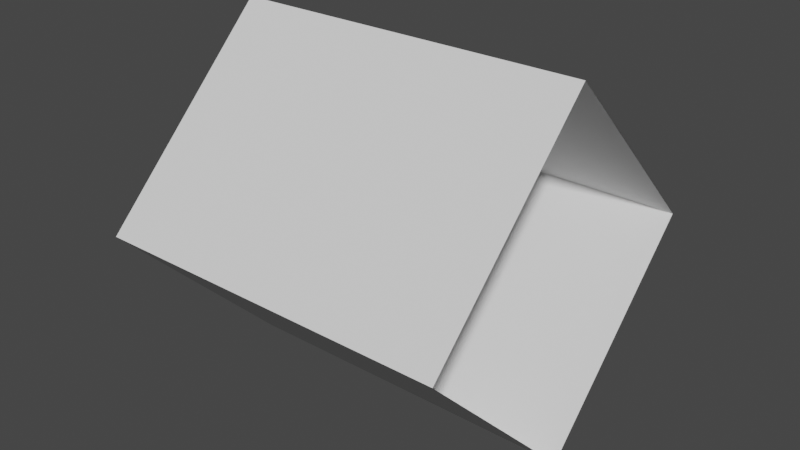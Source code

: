 # Source: MDL_Rope.blend  (saved by Blender 3.2.14; exported with 4.5.12 LTS)
import bpy
from mathutils import Matrix  # noqa: F401  (used for matrix-valued properties, if any)

bpy.ops.wm.read_factory_settings(use_empty=True)
scene = bpy.context.scene
scene.name = 'Scene'

# ---- world
world_world = bpy.data.worlds.new('World'); scene.world = world_world
world_world.use_nodes = True; world_world.node_tree.nodes.clear()
_N = world_world.node_tree.nodes; _L = world_world.node_tree.links
n0 = _N.new('ShaderNodeOutputWorld'); n0.name = 'World Output'; n0.location = (300, 300)
n1 = _N.new('ShaderNodeBackground'); n1.name = 'Background'; n1.location = (10, 300)
n1.inputs[0].default_value = (0.05088, 0.05088, 0.05088, 1.0)
_L.new(n1.outputs[0], n0.inputs[0])
n0.is_active_output = True
world_world.color = (0.05088, 0.05088, 0.05088)
world_world.use_sun_shadow = False
world_world.sun_shadow_jitter_overblur = 0.0

# ---- meshes
me_cylinder_001 = bpy.data.meshes.new('Cylinder.001')
me_cylinder_001.from_pydata([(-1.0, 1.0, 0.0), (1.0, 1.0, -1.192e-07), (-1.0, -4.371e-08, -1.0), (1.0, -4.371e-08, -1.0), (-1.0, -1.0, 1.192e-07), (1.0, -1.0, 0.0), (-1.0, 1.192e-08, 1.0), (1.0, 1.192e-08, 1.0), (-0.9375, 1.0, -3.725e-09), (-0.875, 1.0, -7.451e-09), (-0.8125, 1.0, -1.118e-08), (-0.75, 1.0, -1.49e-08), (-0.6875, 1.0, -1.863e-08), (-0.625, 1.0, -2.235e-08), (-0.5625, 1.0, -2.608e-08), (-0.5, 1.0, -2.98e-08), (-0.4375, 1.0, -3.353e-08), (-0.375, 1.0, -3.725e-08), (-0.3125, 1.0, -4.098e-08), (-0.25, 1.0, -4.47e-08), (-0.1875, 1.0, -4.843e-08), (-0.125, 1.0, -5.215e-08), (-0.0625, 1.0, -5.588e-08), (0.0, 1.0, -5.96e-08), (0.0625, 1.0, -6.333e-08), (0.125, 1.0, -6.706e-08), (0.1875, 1.0, -7.078e-08), (0.25, 1.0, -7.451e-08), (0.3125, 1.0, -7.823e-08), (0.375, 1.0, -8.196e-08), (0.4375, 1.0, -8.568e-08), (0.5, 1.0, -8.941e-08), (0.5625, 1.0, -9.313e-08), (0.625, 1.0, -9.686e-08), (0.6875, 1.0, -1.006e-07), (0.75, 1.0, -1.043e-07), (0.8125, 1.0, -1.08e-07), (0.875, 1.0, -1.118e-07), (0.9375, 1.0, -1.155e-07), (0.9375, -4.371e-08, -1.0), (0.875, -4.371e-08, -1.0), (0.8125, -4.371e-08, -1.0), (0.75, -4.371e-08, -1.0), (0.6875, -4.371e-08, -1.0), (0.625, -4.371e-08, -1.0), (0.5625, -4.371e-08, -1.0), (0.5, -4.371e-08, -1.0), (0.4375, -4.371e-08, -1.0), (0.375, -4.371e-08, -1.0), (0.3125, -4.371e-08, -1.0), (0.25, -4.371e-08, -1.0), (0.1875, -4.371e-08, -1.0), (0.125, -4.371e-08, -1.0), (0.0625, -4.371e-08, -1.0), (-9.686e-08, -4.371e-08, -1.0), (-0.0625, -4.371e-08, -1.0), (-0.125, -4.371e-08, -1.0), (-0.1875, -4.371e-08, -1.0), (-0.25, -4.371e-08, -1.0), (-0.3125, -4.371e-08, -1.0), (-0.375, -4.371e-08, -1.0), (-0.4375, -4.371e-08, -1.0), (-0.5, -4.371e-08, -1.0), (-0.5625, -4.371e-08, -1.0), (-0.625, -4.371e-08, -1.0), (-0.6875, -4.371e-08, -1.0), (-0.75, -4.371e-08, -1.0), (-0.8125, -4.371e-08, -1.0), (-0.875, -4.371e-08, -1.0), (-0.9375, -4.371e-08, -1.0), (0.9375, -1.0, 3.725e-09), (0.875, -1.0, 7.451e-09), (0.8125, -1.0, 1.118e-08), (0.75, -1.0, 1.49e-08), (0.6875, -1.0, 1.863e-08), (0.625, -1.0, 2.235e-08), (0.5625, -1.0, 2.608e-08), (0.5, -1.0, 2.98e-08), (0.4375, -1.0, 3.353e-08), (0.375, -1.0, 3.725e-08), (0.3125, -1.0, 4.098e-08), (0.25, -1.0, 4.47e-08), (0.1875, -1.0, 4.843e-08), (0.125, -1.0, 5.215e-08), (0.0625, -1.0, 5.588e-08), (0.0, -1.0, 5.96e-08), (-0.0625, -1.0, 6.333e-08), (-0.125, -1.0, 6.706e-08), (-0.1875, -1.0, 7.078e-08), (-0.25, -1.0, 7.451e-08), (-0.3125, -1.0, 7.823e-08), (-0.375, -1.0, 8.196e-08), (-0.4375, -1.0, 8.568e-08), (-0.5, -1.0, 8.941e-08), (-0.5625, -1.0, 9.313e-08), (-0.625, -1.0, 9.686e-08), (-0.6875, -1.0, 1.006e-07), (-0.75, -1.0, 1.043e-07), (-0.8125, -1.0, 1.08e-07), (-0.875, -1.0, 1.118e-07), (-0.9375, -1.0, 1.155e-07), (0.9375, 1.192e-08, 1.0), (0.875, 1.192e-08, 1.0), (0.8125, 1.192e-08, 1.0), (0.75, 1.192e-08, 1.0), (0.6875, 1.192e-08, 1.0), (0.625, 1.192e-08, 1.0), (0.5625, 1.192e-08, 1.0), (0.5, 1.192e-08, 1.0), (0.4375, 1.192e-08, 1.0), (0.375, 1.192e-08, 1.0), (0.3125, 1.192e-08, 1.0), (0.25, 1.192e-08, 1.0), (0.1875, 1.192e-08, 1.0), (0.125, 1.192e-08, 1.0), (0.0625, 1.192e-08, 1.0), (0.0, 1.192e-08, 1.0), (-0.0625, 1.192e-08, 1.0), (-0.125, 1.192e-08, 1.0), (-0.1875, 1.192e-08, 1.0), (-0.25, 1.192e-08, 1.0), (-0.3125, 1.192e-08, 1.0), (-0.375, 1.192e-08, 1.0), (-0.4375, 1.192e-08, 1.0), (-0.5, 1.192e-08, 1.0), (-0.5625, 1.192e-08, 1.0), (-0.625, 1.192e-08, 1.0), (-0.6875, 1.192e-08, 1.0), (-0.75, 1.192e-08, 1.0), (-0.8125, 1.192e-08, 1.0), (-0.875, 1.192e-08, 1.0), (-0.9375, 1.192e-08, 1.0)], [], [(38, 1, 3, 39), (39, 3, 5, 70), (70, 5, 7, 101), (101, 7, 1, 38), (6, 131, 8, 0), (131, 130, 9, 8), (130, 129, 10, 9), (129, 128, 11, 10), (128, 127, 12, 11), (127, 126, 13, 12), (126, 125, 14, 13), (125, 124, 15, 14), (124, 123, 16, 15), (123, 122, 17, 16), (122, 121, 18, 17), (121, 120, 19, 18), (120, 119, 20, 19), (119, 118, 21, 20), (118, 117, 22, 21), (117, 116, 23, 22), (116, 115, 24, 23), (115, 114, 25, 24), (114, 113, 26, 25), (113, 112, 27, 26), (112, 111, 28, 27), (111, 110, 29, 28), (110, 109, 30, 29), (109, 108, 31, 30), (108, 107, 32, 31), (107, 106, 33, 32), (106, 105, 34, 33), (105, 104, 35, 34), (104, 103, 36, 35), (103, 102, 37, 36), (102, 101, 38, 37), (4, 100, 131, 6), (100, 99, 130, 131), (99, 98, 129, 130), (98, 97, 128, 129), (97, 96, 127, 128), (96, 95, 126, 127), (95, 94, 125, 126), (94, 93, 124, 125), (93, 92, 123, 124), (92, 91, 122, 123), (91, 90, 121, 122), (90, 89, 120, 121), (89, 88, 119, 120), (88, 87, 118, 119), (87, 86, 117, 118), (86, 85, 116, 117), (85, 84, 115, 116), (84, 83, 114, 115), (83, 82, 113, 114), (82, 81, 112, 113), (81, 80, 111, 112), (80, 79, 110, 111), (79, 78, 109, 110), (78, 77, 108, 109), (77, 76, 107, 108), (76, 75, 106, 107), (75, 74, 105, 106), (74, 73, 104, 105), (73, 72, 103, 104), (72, 71, 102, 103), (71, 70, 101, 102), (2, 69, 100, 4), (69, 68, 99, 100), (68, 67, 98, 99), (67, 66, 97, 98), (66, 65, 96, 97), (65, 64, 95, 96), (64, 63, 94, 95), (63, 62, 93, 94), (62, 61, 92, 93), (61, 60, 91, 92), (60, 59, 90, 91), (59, 58, 89, 90), (58, 57, 88, 89), (57, 56, 87, 88), (56, 55, 86, 87), (55, 54, 85, 86), (54, 53, 84, 85), (53, 52, 83, 84), (52, 51, 82, 83), (51, 50, 81, 82), (50, 49, 80, 81), (49, 48, 79, 80), (48, 47, 78, 79), (47, 46, 77, 78), (46, 45, 76, 77), (45, 44, 75, 76), (44, 43, 74, 75), (43, 42, 73, 74), (42, 41, 72, 73), (41, 40, 71, 72), (40, 39, 70, 71), (0, 8, 69, 2), (8, 9, 68, 69), (9, 10, 67, 68), (10, 11, 66, 67), (11, 12, 65, 66), (12, 13, 64, 65), (13, 14, 63, 64), (14, 15, 62, 63), (15, 16, 61, 62), (16, 17, 60, 61), (17, 18, 59, 60), (18, 19, 58, 59), (19, 20, 57, 58), (20, 21, 56, 57), (21, 22, 55, 56), (22, 23, 54, 55), (23, 24, 53, 54), (24, 25, 52, 53), (25, 26, 51, 52), (26, 27, 50, 51), (27, 28, 49, 50), (28, 29, 48, 49), (29, 30, 47, 48), (30, 31, 46, 47), (31, 32, 45, 46), (32, 33, 44, 45), (33, 34, 43, 44), (34, 35, 42, 43), (35, 36, 41, 42), (36, 37, 40, 41), (37, 38, 39, 40)])
_uv = me_cylinder_001.uv_layers.new(name='UVMap')
_uv.uv.foreach_set('vector', [1.0, 0.9844, 1.0, 1.0, 0.75, 1.0, 0.75, 0.9844, 0.75, 0.9844, 0.75, 1.0, 0.5, 1.0, 0.5, 0.9844, 0.5, 0.9844, 0.5, 1.0, 0.25, 1.0, 0.25, 0.9844, 0.25, 0.9844, 0.25, 1.0, 0.0, 1.0, 0.0, 0.9844, 0.25, 0.5, 0.25, 0.5156, 0.0, 0.5156, 0.0, 0.5, 0.25, 0.5156, 0.25, 0.5312, 0.0, 0.5312, 0.0, 0.5156, 0.25, 0.5312, 0.25, 0.5469, 0.0, 0.5469, 0.0, 0.5312, 0.25, 0.5469, 0.25, 0.5625, 0.0, 0.5625, 0.0, 0.5469, 0.25, 0.5625, 0.25, 0.5781, 0.0, 0.5781, 0.0, 0.5625, 0.25, 0.5781, 0.25, 0.5938, 0.0, 0.5938, 0.0, 0.5781, 0.25, 0.5938, 0.25, 0.6094, 0.0, 0.6094, 0.0, 0.5938, 0.25, 0.6094, 0.25, 0.625, 0.0, 0.625, 0.0, 0.6094, 0.25, 0.625, 0.25, 0.6406, 0.0, 0.6406, 0.0, 0.625, 0.25, 0.6406, 0.25, 0.6563, 0.0, 0.6562, 0.0, 0.6406, 0.25, 0.6563, 0.25, 0.6719, 0.0, 0.6719, 0.0, 0.6562, 0.25, 0.6719, 0.25, 0.6875, 0.0, 0.6875, 0.0, 0.6719, 0.25, 0.6875, 0.25, 0.7031, 0.0, 0.7031, 0.0, 0.6875, 0.25, 0.7031, 0.25, 0.7188, 0.0, 0.7188, 0.0, 0.7031, 0.25, 0.7188, 0.25, 0.7344, 0.0, 0.7344, 0.0, 0.7188, 0.25, 0.7344, 0.25, 0.75, 0.0, 0.75, 0.0, 0.7344, 0.25, 0.75, 0.25, 0.7656, 0.0, 0.7656, 0.0, 0.75, 0.25, 0.7656, 0.25, 0.7812, 0.0, 0.7812, 0.0, 0.7656, 0.25, 0.7812, 0.25, 0.7969, 0.0, 0.7969, 0.0, 0.7812, 0.25, 0.7969, 0.25, 0.8125, 0.0, 0.8125, 0.0, 0.7969, 0.25, 0.8125, 0.25, 0.8281, 0.0, 0.8281, 0.0, 0.8125, 0.25, 0.8281, 0.25, 0.8437, 0.0, 0.8438, 0.0, 0.8281, 0.25, 0.8437, 0.25, 0.8594, 0.0, 0.8594, 0.0, 0.8438, 0.25, 0.8594, 0.25, 0.875, 0.0, 0.875, 0.0, 0.8594, 0.25, 0.875, 0.25, 0.8906, 0.0, 0.8906, 0.0, 0.875, 0.25, 0.8906, 0.25, 0.9062, 0.0, 0.9062, 0.0, 0.8906, 0.25, 0.9062, 0.25, 0.9219, 0.0, 0.9219, 0.0, 0.9062, 0.25, 0.9219, 0.25, 0.9375, 0.0, 0.9375, 0.0, 0.9219, 0.25, 0.9375, 0.25, 0.9531, 0.0, 0.9531, 0.0, 0.9375, 0.25, 0.9531, 0.25, 0.9688, 0.0, 0.9688, 0.0, 0.9531, 0.25, 0.9688, 0.25, 0.9844, 0.0, 0.9844, 0.0, 0.9688, 0.5, 0.5, 0.5, 0.5156, 0.25, 0.5156, 0.25, 0.5, 0.5, 0.5156, 0.5, 0.5312, 0.25, 0.5312, 0.25, 0.5156, 0.5, 0.5312, 0.5, 0.5469, 0.25, 0.5469, 0.25, 0.5312, 0.5, 0.5469, 0.5, 0.5625, 0.25, 0.5625, 0.25, 0.5469, 0.5, 0.5625, 0.5, 0.5781, 0.25, 0.5781, 0.25, 0.5625, 0.5, 0.5781, 0.5, 0.5938, 0.25, 0.5938, 0.25, 0.5781, 0.5, 0.5938, 0.5, 0.6094, 0.25, 0.6094, 0.25, 0.5938, 0.5, 0.6094, 0.5, 0.625, 0.25, 0.625, 0.25, 0.6094, 0.5, 0.625, 0.5, 0.6406, 0.25, 0.6406, 0.25, 0.625, 0.5, 0.6406, 0.5, 0.6563, 0.25, 0.6563, 0.25, 0.6406, 0.5, 0.6563, 0.5, 0.6719, 0.25, 0.6719, 0.25, 0.6563, 0.5, 0.6719, 0.5, 0.6875, 0.25, 0.6875, 0.25, 0.6719, 0.5, 0.6875, 0.5, 0.7031, 0.25, 0.7031, 0.25, 0.6875, 0.5, 0.7031, 0.5, 0.7188, 0.25, 0.7188, 0.25, 0.7031, 0.5, 0.7188, 0.5, 0.7344, 0.25, 0.7344, 0.25, 0.7188, 0.5, 0.7344, 0.5, 0.75, 0.25, 0.75, 0.25, 0.7344, 0.5, 0.75, 0.5, 0.7656, 0.25, 0.7656, 0.25, 0.75, 0.5, 0.7656, 0.5, 0.7812, 0.25, 0.7812, 0.25, 0.7656, 0.5, 0.7812, 0.5, 0.7969, 0.25, 0.7969, 0.25, 0.7812, 0.5, 0.7969, 0.5, 0.8125, 0.25, 0.8125, 0.25, 0.7969, 0.5, 0.8125, 0.5, 0.8281, 0.25, 0.8281, 0.25, 0.8125, 0.5, 0.8281, 0.5, 0.8437, 0.25, 0.8437, 0.25, 0.8281, 0.5, 0.8437, 0.5, 0.8594, 0.25, 0.8594, 0.25, 0.8437, 0.5, 0.8594, 0.5, 0.875, 0.25, 0.875, 0.25, 0.8594, 0.5, 0.875, 0.5, 0.8906, 0.25, 0.8906, 0.25, 0.875, 0.5, 0.8906, 0.5, 0.9062, 0.25, 0.9062, 0.25, 0.8906, 0.5, 0.9062, 0.5, 0.9219, 0.25, 0.9219, 0.25, 0.9062, 0.5, 0.9219, 0.5, 0.9375, 0.25, 0.9375, 0.25, 0.9219, 0.5, 0.9375, 0.5, 0.9531, 0.25, 0.9531, 0.25, 0.9375, 0.5, 0.9531, 0.5, 0.9688, 0.25, 0.9688, 0.25, 0.9531, 0.5, 0.9688, 0.5, 0.9844, 0.25, 0.9844, 0.25, 0.9688, 0.75, 0.5, 0.75, 0.5156, 0.5, 0.5156, 0.5, 0.5, 0.75, 0.5156, 0.75, 0.5313, 0.5, 0.5312, 0.5, 0.5156, 0.75, 0.5313, 0.75, 0.5469, 0.5, 0.5469, 0.5, 0.5312, 0.75, 0.5469, 0.75, 0.5625, 0.5, 0.5625, 0.5, 0.5469, 0.75, 0.5625, 0.75, 0.5781, 0.5, 0.5781, 0.5, 0.5625, 0.75, 0.5781, 0.75, 0.5938, 0.5, 0.5938, 0.5, 0.5781, 0.75, 0.5938, 0.75, 0.6094, 0.5, 0.6094, 0.5, 0.5938, 0.75, 0.6094, 0.75, 0.625, 0.5, 0.625, 0.5, 0.6094, 0.75, 0.625, 0.75, 0.6406, 0.5, 0.6406, 0.5, 0.625, 0.75, 0.6406, 0.75, 0.6563, 0.5, 0.6563, 0.5, 0.6406, 0.75, 0.6563, 0.75, 0.6719, 0.5, 0.6719, 0.5, 0.6563, 0.75, 0.6719, 0.75, 0.6875, 0.5, 0.6875, 0.5, 0.6719, 0.75, 0.6875, 0.75, 0.7031, 0.5, 0.7031, 0.5, 0.6875, 0.75, 0.7031, 0.75, 0.7188, 0.5, 0.7188, 0.5, 0.7031, 0.75, 0.7188, 0.75, 0.7344, 0.5, 0.7344, 0.5, 0.7188, 0.75, 0.7344, 0.75, 0.75, 0.5, 0.75, 0.5, 0.7344, 0.75, 0.75, 0.75, 0.7656, 0.5, 0.7656, 0.5, 0.75, 0.75, 0.7656, 0.75, 0.7812, 0.5, 0.7812, 0.5, 0.7656, 0.75, 0.7812, 0.75, 0.7969, 0.5, 0.7969, 0.5, 0.7812, 0.75, 0.7969, 0.75, 0.8125, 0.5, 0.8125, 0.5, 0.7969, 0.75, 0.8125, 0.75, 0.8281, 0.5, 0.8281, 0.5, 0.8125, 0.75, 0.8281, 0.75, 0.8437, 0.5, 0.8437, 0.5, 0.8281, 0.75, 0.8437, 0.75, 0.8594, 0.5, 0.8594, 0.5, 0.8437, 0.75, 0.8594, 0.75, 0.875, 0.5, 0.875, 0.5, 0.8594, 0.75, 0.875, 0.75, 0.8906, 0.5, 0.8906, 0.5, 0.875, 0.75, 0.8906, 0.75, 0.9062, 0.5, 0.9062, 0.5, 0.8906, 0.75, 0.9062, 0.75, 0.9219, 0.5, 0.9219, 0.5, 0.9062, 0.75, 0.9219, 0.75, 0.9375, 0.5, 0.9375, 0.5, 0.9219, 0.75, 0.9375, 0.75, 0.9531, 0.5, 0.9531, 0.5, 0.9375, 0.75, 0.9531, 0.75, 0.9688, 0.5, 0.9688, 0.5, 0.9531, 0.75, 0.9688, 0.75, 0.9844, 0.5, 0.9844, 0.5, 0.9688, 1.0, 0.5, 1.0, 0.5156, 0.75, 0.5156, 0.75, 0.5, 1.0, 0.5156, 1.0, 0.5312, 0.75, 0.5313, 0.75, 0.5156, 1.0, 0.5312, 1.0, 0.5469, 0.75, 0.5469, 0.75, 0.5313, 1.0, 0.5469, 1.0, 0.5625, 0.75, 0.5625, 0.75, 0.5469, 1.0, 0.5625, 1.0, 0.5781, 0.75, 0.5781, 0.75, 0.5625, 1.0, 0.5781, 1.0, 0.5938, 0.75, 0.5938, 0.75, 0.5781, 1.0, 0.5938, 1.0, 0.6094, 0.75, 0.6094, 0.75, 0.5938, 1.0, 0.6094, 1.0, 0.625, 0.75, 0.625, 0.75, 0.6094, 1.0, 0.625, 1.0, 0.6406, 0.75, 0.6406, 0.75, 0.625, 1.0, 0.6406, 1.0, 0.6562, 0.75, 0.6563, 0.75, 0.6406, 1.0, 0.6562, 1.0, 0.6719, 0.75, 0.6719, 0.75, 0.6563, 1.0, 0.6719, 1.0, 0.6875, 0.75, 0.6875, 0.75, 0.6719, 1.0, 0.6875, 1.0, 0.7031, 0.75, 0.7031, 0.75, 0.6875, 1.0, 0.7031, 1.0, 0.7188, 0.75, 0.7188, 0.75, 0.7031, 1.0, 0.7188, 1.0, 0.7344, 0.75, 0.7344, 0.75, 0.7188, 1.0, 0.7344, 1.0, 0.75, 0.75, 0.75, 0.75, 0.7344, 1.0, 0.75, 1.0, 0.7656, 0.75, 0.7656, 0.75, 0.75, 1.0, 0.7656, 1.0, 0.7812, 0.75, 0.7812, 0.75, 0.7656, 1.0, 0.7812, 1.0, 0.7969, 0.75, 0.7969, 0.75, 0.7812, 1.0, 0.7969, 1.0, 0.8125, 0.75, 0.8125, 0.75, 0.7969, 1.0, 0.8125, 1.0, 0.8281, 0.75, 0.8281, 0.75, 0.8125, 1.0, 0.8281, 1.0, 0.8438, 0.75, 0.8437, 0.75, 0.8281, 1.0, 0.8438, 1.0, 0.8594, 0.75, 0.8594, 0.75, 0.8437, 1.0, 0.8594, 1.0, 0.875, 0.75, 0.875, 0.75, 0.8594, 1.0, 0.875, 1.0, 0.8906, 0.75, 0.8906, 0.75, 0.875, 1.0, 0.8906, 1.0, 0.9062, 0.75, 0.9062, 0.75, 0.8906, 1.0, 0.9062, 1.0, 0.9219, 0.75, 0.9219, 0.75, 0.9062, 1.0, 0.9219, 1.0, 0.9375, 0.75, 0.9375, 0.75, 0.9219, 1.0, 0.9375, 1.0, 0.9531, 0.75, 0.9531, 0.75, 0.9375, 1.0, 0.9531, 1.0, 0.9688, 0.75, 0.9688, 0.75, 0.9531, 1.0, 0.9688, 1.0, 0.9844, 0.75, 0.9844, 0.75, 0.9688])
me_cylinder_001.update()

# ---- objects
ob_cylinder = bpy.data.objects.new('Cylinder', me_cylinder_001)

# ---- transforms, parenting, visibility, modifiers, constraints
ob_cylinder.location = (0.0, 0.0, 0.0)

# ---- collection membership
scene.collection.objects.link(ob_cylinder)

# ---- scene / render settings (as saved in the file)
scene.frame_start = 1; scene.frame_end = 250; scene.frame_set(1)
scene.render.engine = 'BLENDER_EEVEE_NEXT'
scene.cycles.sampling_pattern = 'TABULATED_SOBOL'
scene.cycles.use_light_tree = False
scene.view_settings.view_transform = 'Filmic'
bpy.context.view_layer.update()

# ---- added for rendering (the .blend has no active camera and no usable light): camera, sun
cam_auto = bpy.data.cameras.new('AutoCamera')
cam_auto.lens = 50.0
cam_auto.sensor_width = 36.0
cam_auto.clip_end = 1000.0
ob_auto_camera = bpy.data.objects.new('AutoCamera', cam_auto)
scene.collection.objects.link(ob_auto_camera)
ob_auto_camera.location = (3.20507, -3.84609, 2.56406)
ob_auto_camera.rotation_euler = (1.09748, -7.21219e-08, 0.694738)
scene.camera = ob_auto_camera
light_auto_sun = bpy.data.lights.new('AutoSun', 'SUN')
light_auto_sun.energy = 3.0
light_auto_sun.angle = 0.0523599
ob_auto_sun = bpy.data.objects.new('AutoSun', light_auto_sun)
scene.collection.objects.link(ob_auto_sun)
ob_auto_sun.rotation_euler = (0.872665, 0.174533, 0.523599)
bpy.context.view_layer.update()
